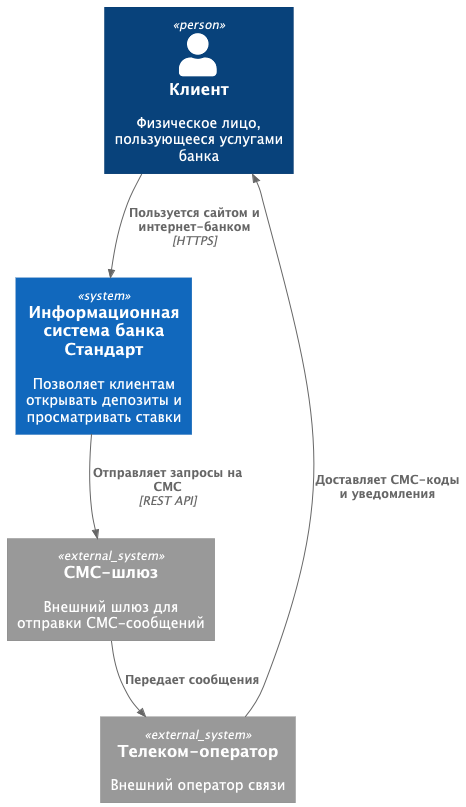

The diagram above was rendered by PlantUML. Its source (embedded in the PNG):
@startuml
!include https://raw.githubusercontent.com/plantuml-stdlib/C4-PlantUML/master/C4_Context.puml

Person(client, "Клиент", "Физическое лицо, пользующееся услугами банка")
System(bank_standard, "Информационная система банка Стандарт", "Позволяет клиентам открывать депозиты и просматривать ставки")

System_Ext(sms_gateway, "СМС-шлюз", "Внешний шлюз для отправки СМС-сообщений")
System_Ext(telecom, "Телеком-оператор", "Внешний оператор связи")

Rel(client, bank_standard, "Пользуется сайтом и интернет-банком", "HTTPS")
Rel(bank_standard, sms_gateway, "Отправляет запросы на СМС", "REST API")
Rel(sms_gateway, telecom, "Передает сообщения")
Rel(telecom, client, "Доставляет СМС-коды и уведомления")
@enduml